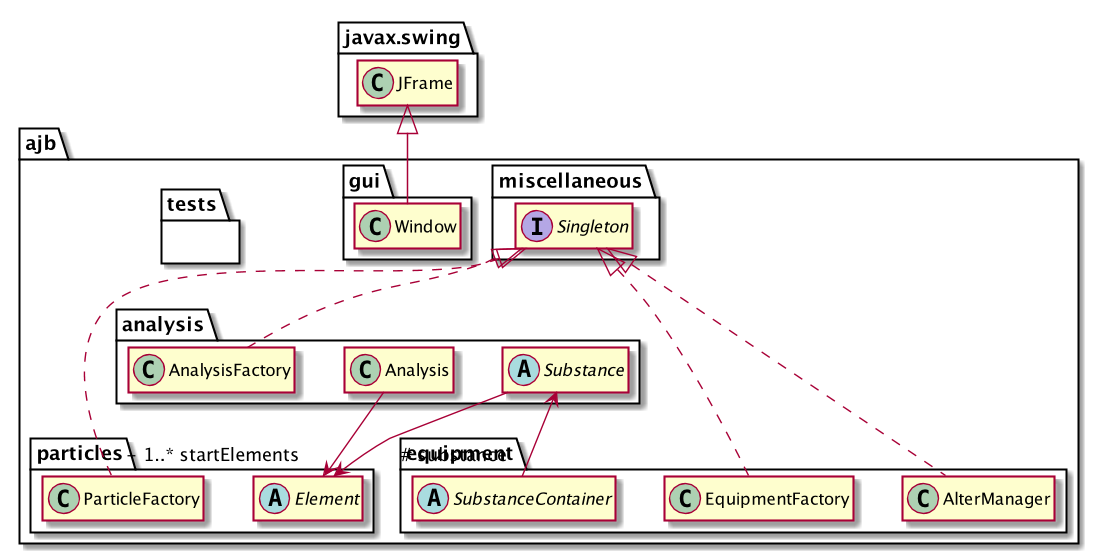

The diagram above was rendered by PlantUML. Its source (embedded in the PNG):
@startuml
hide members
namespace ajb{
    namespace particles{
    }
    namespace equipment{
    }
    namespace analysis{
    }
    namespace miscellaneous{
    }
    namespace gui{
        class Window extends .javax.swing.JFrame
    }
    namespace tests{
    }
}



namespace ajb{
    namespace particles{
        abstract class Element{
            -label: String
            ~Element(String label)
            +getLabel():String
            +{abstract} experimentalProof(Substance assay):boolean
        }

        class Molecule extends Element{
            ~Molecule(Ion[] ions)
            +getIons():Ion[]
        }
        Molecule "*" --> "- 1..* ions" Ion

        class Ion extends Element{
            ~Ion(int charge, Atoms[] atom)
            -charge:int
            +getCharge()
            +getAtoms(): Atoms[]
        }
        Ion "*" --> "- 1..* atoms" Atom

        class Atom extends Element{
            -elementSymbol: String
            -ordinal: int
            ~Atom(String label, String elementSymbol, int ordinal)
            +getElementSymbol():String
            +getOrdinal():int
        }

        class ParticleFactory implements .ajb.miscellaneous.Singleton{
            +getMoleculeWithIons(Ions[] ions):Molecule
            +getIonForAtomsWithCharge(Charge charge, Atom[] atoms):Ion
            +getAtomForElementSymbol(String elementSymbol):Atom
            +getAtomForLabel(String label):Atom
            +getAtomForOrdinal(int Ordinal):Atom
        }
    }
}

hide ajb.particles.Atom
hide ajb.particles.Ion
hide ajb.particles.Molecule

namespace ajb{
    namespace analysis{
        abstract class Substance{
            #volume:double
            #temperature:double
            #pressure:double
            #physicalState:int
            ~Substance()
            +{abstract}alter(ExternalReagent reagent)
            +{abstract}react(Substance substance)
            +{abstract}alter()
            +getPhysicalState()
            +addTemperature(double temperature)
            +addPressure(double pressure)
            +addElement(Element element)
        }
        Substance --> .ajb.particles.Element

        class Assay{
            +evaluate(Element element):boolean
        }
        Assay --|> Substance
        Assay " *" --> " 1..*" Substance

        class Reagent
        Reagent -down-|> Substance

        class Analysis{
            - foundElements: ajb.particles.Element[]
            ~ Analysis(Assay primeSubstance)
            + getScore(): ajb.miscellaneous.Score
            + evaluate():boolean
            + markAsFound(ajb.particles.Element element):void
            + unmarkAsFound(ajb.particles.Element element):void
        }
        Analysis --> "- 1..* startElements" .ajb.particles.Element
        Analysis --> "- 1..* assays" Assay

        class AnalysisFactory implements .ajb.miscellaneous.Singleton {
            +getReagentFromElements(ajb.particles.Element[] element): Reagent
            +generateRandomAnalysisContainingElements(ajb.particles.Element[] possibleElements):Analyse
            +getAssayWithSubstances(Substance[] substances): Assay
        }
    }
}
hide ajb.analysis.Reagent
hide ajb.analysis.Assay

namespace ajb{
    namespace equipment {
        interface AbstractPart{
            +alter()
            +add(Substance substance)
            +getSubstanceContainer():SubstanceContainer
        }

        interface ExternalReagent{
            +getParent():AbstractPart
        }
        ExternalReagent ..|> AbstractPart
        ExternalReagent o--> AbstractPart

        abstract class SubstanceContainer implements AbstractPart {
            # {final} maxVolume: double
            #currentVolume: double = 0
            +clear();
            +SubstanceContainer(double maxVolume)
        }
        SubstanceContainer " # substance" -up-> .ajb.analysis.Substance

        class EquipmentFactory implements .ajb.miscellaneous.Singleton {
            +getSubstanceContainer(String substanceContainerClass):SubstanceContainer
            +getSubstanceContainer(Class substanceContainerClass):SubstanceContainer
            +getSubstanceContaienr(String substanceContainerClass, ajb.analysis.Substance substance):SubstanceContainer
            +getSubstanceContaienr(Class substanceContainerClass, ajb.analysis.Substance substance):SubstanceContainer
            +getExternalReagent(String ExternalReagentClass):ExternalReagent
            +getExternalReagent(Class ExternalReagentClass):ExternalReagent
            +getExternalReagent(String ExternalReagentClass, SubstanceContainer substanceContainer):ExternalReagent
            +getExternalReagent(Class ExternalReagentClass, SubstanceContainer substanceContainer):ExternalReagent
        }

        class AlterManager implements .ajb.miscellaneous.Singleton {
            -parts: List<ajb.analysis.Substance>
            ~AlterManager()
            +addPart(AbstractPart part)
            +removePart(AbstractPart part)
            ~alter()
            ~startRunner()
        }
    }
}

hide ajb.equipment.AbstractPart
hide ajb.equipment.ExternalReagent
namespace ajb{
    namespace miscellaneous{
        class HighScoreUtility{
            +addHighScore(Highscore score)
            +readHighScores()
            +writeHighScores()
            +printToGui(JList jlist)
        }
        HighScoreUtility "1" --> " 0..* highscores" Score

        class Score {
            -name: String
            -score: int
            -time: LocalTime
            +Score(String name, int score, Localtime time)
            +toString()
        }

        interface Singleton{
            +{static} Singleton getInstance()
        }
    }
}

hide ajb.miscellaneous.HighScoreUtility
hide ajb.miscellaneous.Score

namespace ajb.equipment{
        class Beaker extends SubstanceContainer

        class TestTube extends SubstanceContainer

        class ErlenmeyerFlask extends SubstanceContainer
}

hide ajb.equipment.Beaker
hide ajb.equipment.TestTube
hide ajb.equipment.ErlenmeyerFlask

namespace ajb.equipment{
    BunsenBurner .up.|> ExternalReagent
    Centrifuge .up.|> ExternalReagent
    BoilingStone .up.|> ExternalReagent
    Filter .up.|> ExternalReagent
}

hide ajb.equipment.BunsenBurner
hide ajb.equipment.Filter
hide ajb.equipment.BoilingStone
hide ajb.equipment.Centrifuge

@enduml